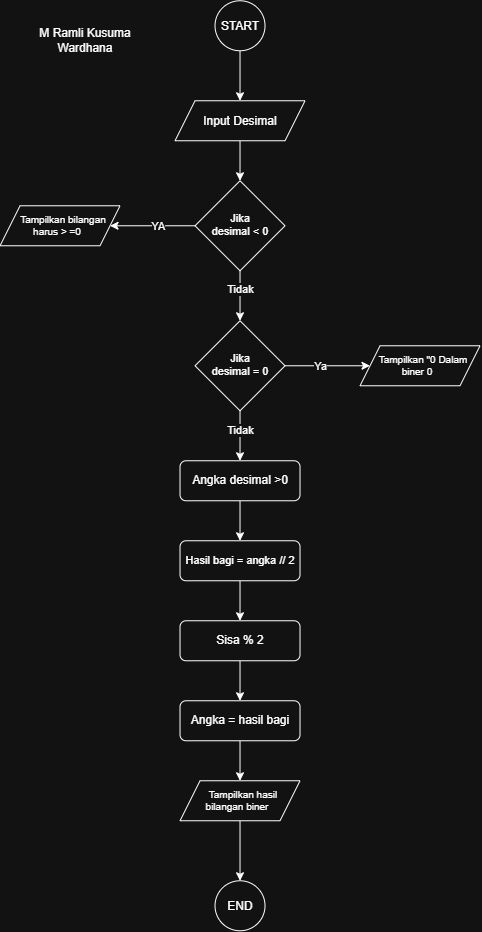

The diagram above was exported from draw.io. Its source (the exported page's mxGraphModel, read from the mxfile embedded in the PNG):
<mxGraphModel dx="782" dy="502" grid="1" gridSize="10" guides="1" tooltips="1" connect="1" arrows="1" fold="1" page="1" pageScale="1" pageWidth="827" pageHeight="1169" math="0" shadow="0">
  <root>
    <mxCell id="0" />
    <mxCell id="1" parent="0" />
    <mxCell id="A5FVgQqjYy_wu7mOHwqU-3" edge="1" parent="1" source="A5FVgQqjYy_wu7mOHwqU-1" style="edgeStyle=orthogonalEdgeStyle;rounded=0;orthogonalLoop=1;jettySize=auto;html=1;" target="A5FVgQqjYy_wu7mOHwqU-2" value="">
      <mxGeometry relative="1" as="geometry" />
    </mxCell>
    <mxCell id="A5FVgQqjYy_wu7mOHwqU-1" parent="1" style="ellipse;whiteSpace=wrap;html=1;shapeInside=1;aspect=fixed;" value="START" vertex="1">
      <mxGeometry height="50" width="50" x="375" y="20" as="geometry" />
    </mxCell>
    <mxCell id="A5FVgQqjYy_wu7mOHwqU-5" edge="1" parent="1" source="A5FVgQqjYy_wu7mOHwqU-2" style="edgeStyle=orthogonalEdgeStyle;rounded=0;orthogonalLoop=1;jettySize=auto;html=1;" target="A5FVgQqjYy_wu7mOHwqU-4" value="">
      <mxGeometry relative="1" as="geometry" />
    </mxCell>
    <mxCell id="A5FVgQqjYy_wu7mOHwqU-2" parent="1" style="shape=parallelogram;perimeter=parallelogramPerimeter;whiteSpace=wrap;html=1;shapeInside=1;fixedSize=1;" value="Input Desimal" vertex="1">
      <mxGeometry height="40" width="130" x="335" y="120" as="geometry" />
    </mxCell>
    <mxCell id="A5FVgQqjYy_wu7mOHwqU-7" edge="1" parent="1" source="A5FVgQqjYy_wu7mOHwqU-4" style="edgeStyle=orthogonalEdgeStyle;rounded=0;orthogonalLoop=1;jettySize=auto;html=1;" target="A5FVgQqjYy_wu7mOHwqU-6" value="">
      <mxGeometry relative="1" as="geometry" />
    </mxCell>
    <mxCell id="A5FVgQqjYy_wu7mOHwqU-8" connectable="0" parent="A5FVgQqjYy_wu7mOHwqU-7" style="edgeLabel;html=1;align=center;verticalAlign=middle;resizable=0;points=[];" value="YA" vertex="1">
      <mxGeometry relative="1" x="-0.0353" as="geometry">
        <mxPoint x="4" as="offset" />
      </mxGeometry>
    </mxCell>
    <mxCell id="A5FVgQqjYy_wu7mOHwqU-10" edge="1" parent="1" source="A5FVgQqjYy_wu7mOHwqU-4" style="edgeStyle=orthogonalEdgeStyle;rounded=0;orthogonalLoop=1;jettySize=auto;html=1;" target="A5FVgQqjYy_wu7mOHwqU-9" value="">
      <mxGeometry relative="1" as="geometry" />
    </mxCell>
    <mxCell id="A5FVgQqjYy_wu7mOHwqU-11" connectable="0" parent="A5FVgQqjYy_wu7mOHwqU-10" style="edgeLabel;html=1;align=center;verticalAlign=middle;resizable=0;points=[];" value="Tidak" vertex="1">
      <mxGeometry relative="1" x="-0.2667" as="geometry">
        <mxPoint as="offset" />
      </mxGeometry>
    </mxCell>
    <mxCell id="A5FVgQqjYy_wu7mOHwqU-4" parent="1" style="rhombus;whiteSpace=wrap;html=1;shapeInside=1;fontSize=11;" value="Jika desimal&amp;nbsp;&lt;span style=&quot;text-decoration-line: inherit; background-color: transparent; color: light-dark(rgb(0, 0, 0), rgb(255, 255, 255));&quot;&gt;&amp;lt; 0&lt;/span&gt;" vertex="1">
      <mxGeometry height="90" width="90" x="355" y="200" as="geometry" />
    </mxCell>
    <mxCell id="A5FVgQqjYy_wu7mOHwqU-6" parent="1" style="shape=parallelogram;perimeter=parallelogramPerimeter;whiteSpace=wrap;html=1;shapeInside=1;fixedSize=1;fontSize=10;" value="Tampilkan bilangan harus &amp;gt; =0" vertex="1">
      <mxGeometry height="40" width="120" x="160" y="225" as="geometry" />
    </mxCell>
    <mxCell id="A5FVgQqjYy_wu7mOHwqU-13" edge="1" parent="1" source="A5FVgQqjYy_wu7mOHwqU-9" style="edgeStyle=orthogonalEdgeStyle;rounded=0;orthogonalLoop=1;jettySize=auto;html=1;" target="A5FVgQqjYy_wu7mOHwqU-12" value="">
      <mxGeometry relative="1" as="geometry" />
    </mxCell>
    <mxCell id="A5FVgQqjYy_wu7mOHwqU-14" connectable="0" parent="A5FVgQqjYy_wu7mOHwqU-13" style="edgeLabel;html=1;align=center;verticalAlign=middle;resizable=0;points=[];" value="Ya" vertex="1">
      <mxGeometry relative="1" x="-0.1059" as="geometry">
        <mxPoint x="-3" as="offset" />
      </mxGeometry>
    </mxCell>
    <mxCell id="A5FVgQqjYy_wu7mOHwqU-29" edge="1" parent="1" source="A5FVgQqjYy_wu7mOHwqU-9" style="edgeStyle=orthogonalEdgeStyle;rounded=0;orthogonalLoop=1;jettySize=auto;html=1;" target="A5FVgQqjYy_wu7mOHwqU-15" value="">
      <mxGeometry relative="1" as="geometry" />
    </mxCell>
    <mxCell id="A5FVgQqjYy_wu7mOHwqU-30" connectable="0" parent="A5FVgQqjYy_wu7mOHwqU-29" style="edgeLabel;html=1;align=center;verticalAlign=middle;resizable=0;points=[];" value="Tidak" vertex="1">
      <mxGeometry relative="1" x="-0.2598" as="geometry">
        <mxPoint as="offset" />
      </mxGeometry>
    </mxCell>
    <mxCell id="A5FVgQqjYy_wu7mOHwqU-9" parent="1" style="rhombus;whiteSpace=wrap;html=1;shapeInside=1;fontSize=11;" value="Jika desimal =&lt;span style=&quot;text-decoration-line: inherit; background-color: transparent; color: light-dark(rgb(0, 0, 0), rgb(255, 255, 255));&quot;&gt;&amp;nbsp;0&lt;/span&gt;" vertex="1">
      <mxGeometry height="90" width="90" x="355" y="340" as="geometry" />
    </mxCell>
    <mxCell id="A5FVgQqjYy_wu7mOHwqU-12" parent="1" style="shape=parallelogram;perimeter=parallelogramPerimeter;whiteSpace=wrap;html=1;shapeInside=1;fixedSize=1;fontSize=10;" value="Tampilkan &quot;0 Dalam biner 0&lt;div&gt;&lt;br/&gt;&lt;/div&gt;" vertex="1">
      <mxGeometry height="40" width="120" x="520" y="365" as="geometry" />
    </mxCell>
    <mxCell id="A5FVgQqjYy_wu7mOHwqU-18" edge="1" parent="1" source="A5FVgQqjYy_wu7mOHwqU-15" style="edgeStyle=orthogonalEdgeStyle;rounded=0;orthogonalLoop=1;jettySize=auto;html=1;" target="A5FVgQqjYy_wu7mOHwqU-17" value="">
      <mxGeometry relative="1" as="geometry" />
    </mxCell>
    <mxCell id="A5FVgQqjYy_wu7mOHwqU-15" parent="1" style="rounded=1;whiteSpace=wrap;html=1;roundedPerimeter=1;" value="Angka desimal &amp;gt;0" vertex="1">
      <mxGeometry height="40" width="120" x="340" y="480" as="geometry" />
    </mxCell>
    <mxCell id="A5FVgQqjYy_wu7mOHwqU-20" edge="1" parent="1" source="A5FVgQqjYy_wu7mOHwqU-17" style="edgeStyle=orthogonalEdgeStyle;rounded=0;orthogonalLoop=1;jettySize=auto;html=1;" target="A5FVgQqjYy_wu7mOHwqU-19" value="">
      <mxGeometry relative="1" as="geometry" />
    </mxCell>
    <mxCell id="A5FVgQqjYy_wu7mOHwqU-17" parent="1" style="rounded=1;whiteSpace=wrap;html=1;roundedPerimeter=1;fontSize=11;" value="Hasil bagi = angka // 2" vertex="1">
      <mxGeometry height="40" width="120" x="340" y="560" as="geometry" />
    </mxCell>
    <mxCell id="A5FVgQqjYy_wu7mOHwqU-22" edge="1" parent="1" source="A5FVgQqjYy_wu7mOHwqU-19" style="edgeStyle=orthogonalEdgeStyle;rounded=0;orthogonalLoop=1;jettySize=auto;html=1;" target="A5FVgQqjYy_wu7mOHwqU-21" value="">
      <mxGeometry relative="1" as="geometry" />
    </mxCell>
    <mxCell id="A5FVgQqjYy_wu7mOHwqU-19" parent="1" style="rounded=1;whiteSpace=wrap;html=1;roundedPerimeter=1;" value="Sisa % 2" vertex="1">
      <mxGeometry height="40" width="120" x="340" y="640" as="geometry" />
    </mxCell>
    <mxCell id="A5FVgQqjYy_wu7mOHwqU-24" edge="1" parent="1" source="A5FVgQqjYy_wu7mOHwqU-21" style="edgeStyle=orthogonalEdgeStyle;rounded=0;orthogonalLoop=1;jettySize=auto;html=1;" target="A5FVgQqjYy_wu7mOHwqU-23" value="">
      <mxGeometry relative="1" as="geometry" />
    </mxCell>
    <mxCell id="A5FVgQqjYy_wu7mOHwqU-21" parent="1" style="rounded=1;whiteSpace=wrap;html=1;roundedPerimeter=1;" value="Angka = hasil bagi" vertex="1">
      <mxGeometry height="40" width="120" x="340" y="720" as="geometry" />
    </mxCell>
    <mxCell id="A5FVgQqjYy_wu7mOHwqU-26" edge="1" parent="1" source="A5FVgQqjYy_wu7mOHwqU-23" style="edgeStyle=orthogonalEdgeStyle;rounded=0;orthogonalLoop=1;jettySize=auto;html=1;" target="A5FVgQqjYy_wu7mOHwqU-25" value="">
      <mxGeometry relative="1" as="geometry" />
    </mxCell>
    <mxCell id="A5FVgQqjYy_wu7mOHwqU-23" parent="1" style="shape=parallelogram;perimeter=parallelogramPerimeter;whiteSpace=wrap;html=1;shapeInside=1;fixedSize=1;fontSize=10;" value="&lt;div&gt;Tampilkan hasil bilangan biner&lt;/div&gt;" vertex="1">
      <mxGeometry height="40" width="120" x="340" y="800" as="geometry" />
    </mxCell>
    <mxCell id="A5FVgQqjYy_wu7mOHwqU-25" parent="1" style="ellipse;whiteSpace=wrap;html=1;shapeInside=1;aspect=fixed;" value="END" vertex="1">
      <mxGeometry height="50" width="50" x="375" y="900" as="geometry" />
    </mxCell>
    <mxCell id="A5FVgQqjYy_wu7mOHwqU-27" parent="1" style="text;html=1;whiteSpace=wrap;strokeColor=none;fillColor=none;align=center;verticalAlign=middle;rounded=0;" value="M Ramli Kusuma Wardhana" vertex="1">
      <mxGeometry height="40" width="150" x="170" y="40" as="geometry" />
    </mxCell>
  </root>
</mxGraphModel>